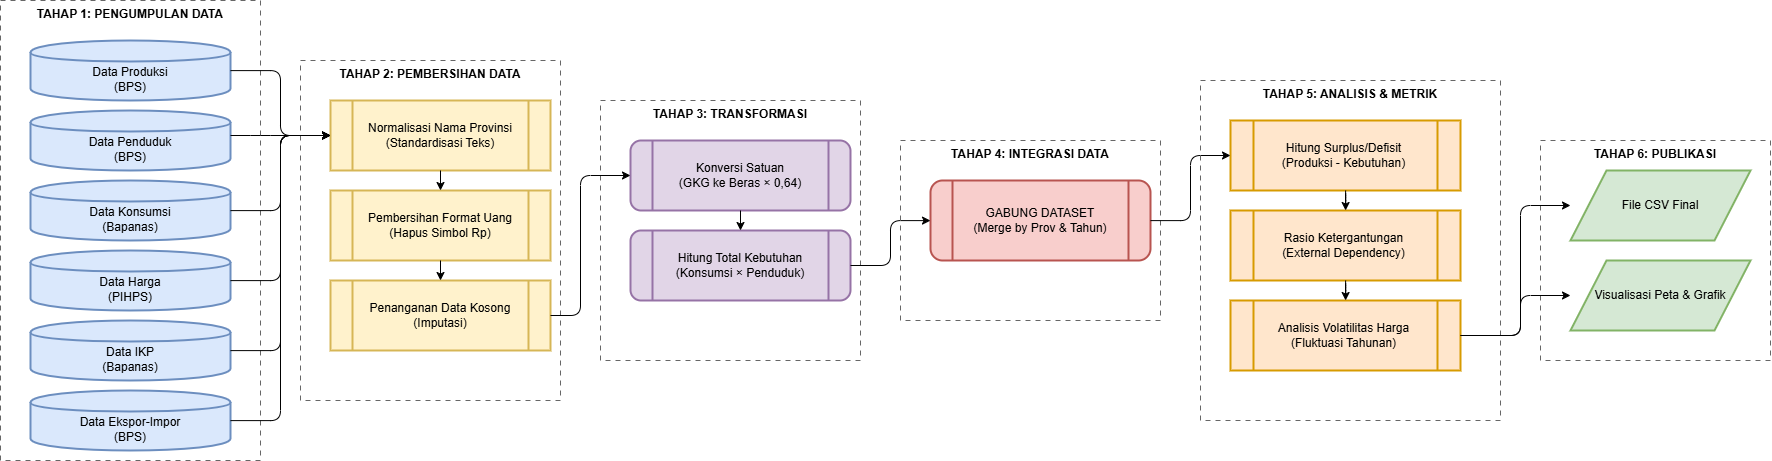

The diagram above was exported from draw.io. Its source (the exported page's mxGraphModel, read from the mxfile embedded in the PNG):
<mxGraphModel dx="1920" dy="1071" grid="1" gridSize="10" guides="1" tooltips="1" connect="1" arrows="1" fold="1" page="1" pageScale="1" pageWidth="1169" pageHeight="827" math="0" shadow="0">
  <root>
    <mxCell id="0" />
    <mxCell id="1" parent="0" />
    <mxCell id="7EwLvA4wO0pRDbRwC2SA-83" parent="1" style="shape=rectangle;whiteSpace=wrap;html=1;fillColor=#ffffff;strokeColor=#666666;dashed=1;dashPattern=5 5;strokeWidth=1;fontStyle=1;align=center;verticalAlign=top;" value="TAHAP 1: PENGUMPULAN DATA" vertex="1">
      <mxGeometry height="460" width="260" x="210" y="184" as="geometry" />
    </mxCell>
    <mxCell id="7EwLvA4wO0pRDbRwC2SA-84" parent="1" style="shape=rectangle;whiteSpace=wrap;html=1;fillColor=#ffffff;strokeColor=#666666;dashed=1;dashPattern=5 5;strokeWidth=1;fontStyle=1;align=center;verticalAlign=top;" value="TAHAP 2: PEMBERSIHAN DATA" vertex="1">
      <mxGeometry height="340" width="260" x="510" y="244" as="geometry" />
    </mxCell>
    <mxCell id="7EwLvA4wO0pRDbRwC2SA-85" parent="1" style="shape=rectangle;whiteSpace=wrap;html=1;fillColor=#ffffff;strokeColor=#666666;dashed=1;dashPattern=5 5;strokeWidth=1;fontStyle=1;align=center;verticalAlign=top;" value="TAHAP 3: TRANSFORMASI" vertex="1">
      <mxGeometry height="260" width="260" x="810" y="284" as="geometry" />
    </mxCell>
    <mxCell id="7EwLvA4wO0pRDbRwC2SA-86" parent="1" style="shape=rectangle;whiteSpace=wrap;html=1;fillColor=#ffffff;strokeColor=#666666;dashed=1;dashPattern=5 5;strokeWidth=1;fontStyle=1;align=center;verticalAlign=top;" value="TAHAP 4: INTEGRASI DATA" vertex="1">
      <mxGeometry height="180" width="260" x="1110" y="324" as="geometry" />
    </mxCell>
    <mxCell id="7EwLvA4wO0pRDbRwC2SA-87" parent="1" style="shape=rectangle;whiteSpace=wrap;html=1;fillColor=#ffffff;strokeColor=#666666;dashed=1;dashPattern=5 5;strokeWidth=1;fontStyle=1;align=center;verticalAlign=top;" value="TAHAP 5: ANALISIS &amp; METRIK" vertex="1">
      <mxGeometry height="340" width="300" x="1410" y="264" as="geometry" />
    </mxCell>
    <mxCell id="7EwLvA4wO0pRDbRwC2SA-88" parent="1" style="shape=rectangle;whiteSpace=wrap;html=1;fillColor=#ffffff;strokeColor=#666666;dashed=1;dashPattern=5 5;strokeWidth=1;fontStyle=1;align=center;verticalAlign=top;" value="TAHAP 6: PUBLIKASI" vertex="1">
      <mxGeometry height="220" width="230" x="1750" y="324" as="geometry" />
    </mxCell>
    <mxCell id="7EwLvA4wO0pRDbRwC2SA-89" parent="1" style="shape=cylinder;whiteSpace=wrap;html=1;boundedLbl=1;fillColor=#dae8fc;strokeColor=#6c8ebf;strokeWidth=2;align=center;verticalAlign=middle;" value="Data Produksi&#10;(BPS)" vertex="1">
      <mxGeometry height="60" width="200" x="240" y="224" as="geometry" />
    </mxCell>
    <mxCell id="7EwLvA4wO0pRDbRwC2SA-90" parent="1" style="shape=cylinder;whiteSpace=wrap;html=1;boundedLbl=1;fillColor=#dae8fc;strokeColor=#6c8ebf;strokeWidth=2;align=center;verticalAlign=middle;" value="Data Penduduk&#10;(BPS)" vertex="1">
      <mxGeometry height="60" width="200" x="240" y="294" as="geometry" />
    </mxCell>
    <mxCell id="7EwLvA4wO0pRDbRwC2SA-91" parent="1" style="shape=cylinder;whiteSpace=wrap;html=1;boundedLbl=1;fillColor=#dae8fc;strokeColor=#6c8ebf;strokeWidth=2;align=center;verticalAlign=middle;" value="Data Konsumsi&#10;(Bapanas)" vertex="1">
      <mxGeometry height="60" width="200" x="240" y="364" as="geometry" />
    </mxCell>
    <mxCell id="7EwLvA4wO0pRDbRwC2SA-92" parent="1" style="shape=cylinder;whiteSpace=wrap;html=1;boundedLbl=1;fillColor=#dae8fc;strokeColor=#6c8ebf;strokeWidth=2;align=center;verticalAlign=middle;" value="Data Harga&#10;(PIHPS)" vertex="1">
      <mxGeometry height="60" width="200" x="240" y="434" as="geometry" />
    </mxCell>
    <mxCell id="7EwLvA4wO0pRDbRwC2SA-93" parent="1" style="shape=cylinder;whiteSpace=wrap;html=1;boundedLbl=1;fillColor=#dae8fc;strokeColor=#6c8ebf;strokeWidth=2;align=center;verticalAlign=middle;" value="Data IKP&#10;(Bapanas)" vertex="1">
      <mxGeometry height="60" width="200" x="240" y="504" as="geometry" />
    </mxCell>
    <mxCell id="7EwLvA4wO0pRDbRwC2SA-94" parent="1" style="shape=cylinder;whiteSpace=wrap;html=1;boundedLbl=1;fillColor=#dae8fc;strokeColor=#6c8ebf;strokeWidth=2;align=center;verticalAlign=middle;" value="Data Ekspor-Impor&#10;(BPS)" vertex="1">
      <mxGeometry height="60" width="200" x="240" y="574" as="geometry" />
    </mxCell>
    <mxCell id="7EwLvA4wO0pRDbRwC2SA-95" parent="1" style="shape=process;whiteSpace=wrap;html=1;fillColor=#fff2cc;strokeColor=#d6b656;strokeWidth=2;align=center;verticalAlign=middle;" value="Normalisasi Nama Provinsi&#10;(Standardisasi Teks)" vertex="1">
      <mxGeometry height="70" width="220" x="540" y="284" as="geometry" />
    </mxCell>
    <mxCell id="7EwLvA4wO0pRDbRwC2SA-96" parent="1" style="shape=process;whiteSpace=wrap;html=1;fillColor=#fff2cc;strokeColor=#d6b656;strokeWidth=2;align=center;verticalAlign=middle;" value="Pembersihan Format Uang&#10;(Hapus Simbol Rp)" vertex="1">
      <mxGeometry height="70" width="220" x="540" y="374" as="geometry" />
    </mxCell>
    <mxCell id="7EwLvA4wO0pRDbRwC2SA-97" parent="1" style="shape=process;whiteSpace=wrap;html=1;fillColor=#fff2cc;strokeColor=#d6b656;strokeWidth=2;align=center;verticalAlign=middle;" value="Penanganan Data Kosong&#10;(Imputasi)" vertex="1">
      <mxGeometry height="70" width="220" x="540" y="464" as="geometry" />
    </mxCell>
    <mxCell id="7EwLvA4wO0pRDbRwC2SA-98" parent="1" style="shape=process;rounded=1;whiteSpace=wrap;html=1;fillColor=#e1d5e7;strokeColor=#9673a6;strokeWidth=2;align=center;verticalAlign=middle;" value="Konversi Satuan&#10;(GKG ke Beras × 0,64)" vertex="1">
      <mxGeometry height="70" width="220" x="840" y="324" as="geometry" />
    </mxCell>
    <mxCell id="7EwLvA4wO0pRDbRwC2SA-99" parent="1" style="shape=process;rounded=1;whiteSpace=wrap;html=1;fillColor=#e1d5e7;strokeColor=#9673a6;strokeWidth=2;align=center;verticalAlign=middle;" value="Hitung Total Kebutuhan&#10;(Konsumsi × Penduduk)" vertex="1">
      <mxGeometry height="70" width="220" x="840" y="414" as="geometry" />
    </mxCell>
    <mxCell id="7EwLvA4wO0pRDbRwC2SA-100" parent="1" style="shape=process;rounded=1;whiteSpace=wrap;html=1;fillColor=#f8cecc;strokeColor=#b85450;strokeWidth=2;align=center;verticalAlign=middle;" value="GABUNG DATASET&#10;(Merge by Prov &amp; Tahun)" vertex="1">
      <mxGeometry height="80" width="220" x="1140" y="364" as="geometry" />
    </mxCell>
    <mxCell id="7EwLvA4wO0pRDbRwC2SA-101" parent="1" style="shape=process;whiteSpace=wrap;html=1;fillColor=#ffe6cc;strokeColor=#d79b00;strokeWidth=2;align=center;verticalAlign=middle;" value="Hitung Surplus/Defisit&#10;(Produksi - Kebutuhan)" vertex="1">
      <mxGeometry height="70" width="230" x="1440" y="304" as="geometry" />
    </mxCell>
    <mxCell id="7EwLvA4wO0pRDbRwC2SA-102" parent="1" style="shape=process;whiteSpace=wrap;html=1;fillColor=#ffe6cc;strokeColor=#d79b00;strokeWidth=2;align=center;verticalAlign=middle;" value="Rasio Ketergantungan&#10;(External Dependency)" vertex="1">
      <mxGeometry height="70" width="230" x="1440" y="394" as="geometry" />
    </mxCell>
    <mxCell id="7EwLvA4wO0pRDbRwC2SA-103" parent="1" style="shape=process;whiteSpace=wrap;html=1;fillColor=#ffe6cc;strokeColor=#d79b00;strokeWidth=2;align=center;verticalAlign=middle;" value="Analisis Volatilitas Harga&#10;(Fluktuasi Tahunan)" vertex="1">
      <mxGeometry height="70" width="230" x="1440" y="484" as="geometry" />
    </mxCell>
    <mxCell id="7EwLvA4wO0pRDbRwC2SA-104" parent="1" style="shape=parallelogram;whiteSpace=wrap;html=1;fillColor=#d5e8d4;strokeColor=#82b366;strokeWidth=2;align=center;verticalAlign=middle;" value="File CSV Final" vertex="1">
      <mxGeometry height="70" width="180" x="1780" y="354" as="geometry" />
    </mxCell>
    <mxCell id="7EwLvA4wO0pRDbRwC2SA-105" parent="1" style="shape=parallelogram;whiteSpace=wrap;html=1;fillColor=#d5e8d4;strokeColor=#82b366;strokeWidth=2;align=center;verticalAlign=middle;" value="Visualisasi Peta &amp; Grafik" vertex="1">
      <mxGeometry height="70" width="180" x="1780" y="444" as="geometry" />
    </mxCell>
    <mxCell id="7EwLvA4wO0pRDbRwC2SA-106" edge="1" parent="1" source="7EwLvA4wO0pRDbRwC2SA-89" style="edgeStyle=orthogonalEdgeStyle;rounded=1;orthogonalLoop=1;jettySize=auto;html=1;" target="7EwLvA4wO0pRDbRwC2SA-95">
      <mxGeometry relative="1" as="geometry" />
    </mxCell>
    <mxCell id="7EwLvA4wO0pRDbRwC2SA-107" edge="1" parent="1" source="7EwLvA4wO0pRDbRwC2SA-90" style="edgeStyle=orthogonalEdgeStyle;rounded=1;orthogonalLoop=1;jettySize=auto;html=1;" target="7EwLvA4wO0pRDbRwC2SA-95">
      <mxGeometry relative="1" as="geometry">
        <Array as="points">
          <mxPoint x="470" y="319" />
          <mxPoint x="470" y="319" />
        </Array>
      </mxGeometry>
    </mxCell>
    <mxCell id="7EwLvA4wO0pRDbRwC2SA-108" edge="1" parent="1" source="7EwLvA4wO0pRDbRwC2SA-91" style="edgeStyle=orthogonalEdgeStyle;rounded=1;orthogonalLoop=1;jettySize=auto;html=1;" target="7EwLvA4wO0pRDbRwC2SA-95">
      <mxGeometry relative="1" as="geometry">
        <Array as="points">
          <mxPoint x="490" y="394" />
          <mxPoint x="490" y="319" />
        </Array>
      </mxGeometry>
    </mxCell>
    <mxCell id="7EwLvA4wO0pRDbRwC2SA-109" edge="1" parent="1" source="7EwLvA4wO0pRDbRwC2SA-92" style="edgeStyle=orthogonalEdgeStyle;rounded=1;orthogonalLoop=1;jettySize=auto;html=1;" target="7EwLvA4wO0pRDbRwC2SA-95">
      <mxGeometry relative="1" as="geometry">
        <Array as="points">
          <mxPoint x="490" y="464" />
          <mxPoint x="490" y="319" />
        </Array>
      </mxGeometry>
    </mxCell>
    <mxCell id="7EwLvA4wO0pRDbRwC2SA-110" edge="1" parent="1" source="7EwLvA4wO0pRDbRwC2SA-93" style="edgeStyle=orthogonalEdgeStyle;rounded=1;orthogonalLoop=1;jettySize=auto;html=1;" target="7EwLvA4wO0pRDbRwC2SA-95">
      <mxGeometry relative="1" as="geometry">
        <Array as="points">
          <mxPoint x="490" y="534" />
          <mxPoint x="490" y="319" />
        </Array>
      </mxGeometry>
    </mxCell>
    <mxCell id="7EwLvA4wO0pRDbRwC2SA-111" edge="1" parent="1" source="7EwLvA4wO0pRDbRwC2SA-94" style="edgeStyle=orthogonalEdgeStyle;rounded=1;orthogonalLoop=1;jettySize=auto;html=1;" target="7EwLvA4wO0pRDbRwC2SA-95">
      <mxGeometry relative="1" as="geometry">
        <Array as="points">
          <mxPoint x="490" y="604" />
          <mxPoint x="490" y="319" />
        </Array>
      </mxGeometry>
    </mxCell>
    <mxCell id="7EwLvA4wO0pRDbRwC2SA-112" edge="1" parent="1" source="7EwLvA4wO0pRDbRwC2SA-95" style="edgeStyle=orthogonalEdgeStyle;rounded=1;orthogonalLoop=1;jettySize=auto;html=1;" target="7EwLvA4wO0pRDbRwC2SA-96">
      <mxGeometry relative="1" as="geometry" />
    </mxCell>
    <mxCell id="7EwLvA4wO0pRDbRwC2SA-113" edge="1" parent="1" source="7EwLvA4wO0pRDbRwC2SA-96" style="edgeStyle=orthogonalEdgeStyle;rounded=1;orthogonalLoop=1;jettySize=auto;html=1;" target="7EwLvA4wO0pRDbRwC2SA-97">
      <mxGeometry relative="1" as="geometry" />
    </mxCell>
    <mxCell id="7EwLvA4wO0pRDbRwC2SA-114" edge="1" parent="1" source="7EwLvA4wO0pRDbRwC2SA-97" style="edgeStyle=orthogonalEdgeStyle;rounded=1;orthogonalLoop=1;jettySize=auto;html=1;" target="7EwLvA4wO0pRDbRwC2SA-98">
      <mxGeometry relative="1" as="geometry">
        <Array as="points">
          <mxPoint x="790" y="499" />
          <mxPoint x="790" y="359" />
        </Array>
      </mxGeometry>
    </mxCell>
    <mxCell id="7EwLvA4wO0pRDbRwC2SA-115" edge="1" parent="1" source="7EwLvA4wO0pRDbRwC2SA-98" style="edgeStyle=orthogonalEdgeStyle;rounded=1;orthogonalLoop=1;jettySize=auto;html=1;" target="7EwLvA4wO0pRDbRwC2SA-99">
      <mxGeometry relative="1" as="geometry" />
    </mxCell>
    <mxCell id="7EwLvA4wO0pRDbRwC2SA-116" edge="1" parent="1" source="7EwLvA4wO0pRDbRwC2SA-99" style="edgeStyle=orthogonalEdgeStyle;rounded=1;orthogonalLoop=1;jettySize=auto;html=1;" target="7EwLvA4wO0pRDbRwC2SA-100">
      <mxGeometry relative="1" as="geometry" />
    </mxCell>
    <mxCell id="7EwLvA4wO0pRDbRwC2SA-117" edge="1" parent="1" source="7EwLvA4wO0pRDbRwC2SA-100" style="edgeStyle=orthogonalEdgeStyle;rounded=1;orthogonalLoop=1;jettySize=auto;html=1;" target="7EwLvA4wO0pRDbRwC2SA-101">
      <mxGeometry relative="1" as="geometry" />
    </mxCell>
    <mxCell id="7EwLvA4wO0pRDbRwC2SA-118" edge="1" parent="1" source="7EwLvA4wO0pRDbRwC2SA-101" style="edgeStyle=orthogonalEdgeStyle;rounded=1;orthogonalLoop=1;jettySize=auto;html=1;" target="7EwLvA4wO0pRDbRwC2SA-102">
      <mxGeometry relative="1" as="geometry" />
    </mxCell>
    <mxCell id="7EwLvA4wO0pRDbRwC2SA-119" edge="1" parent="1" source="7EwLvA4wO0pRDbRwC2SA-102" style="edgeStyle=orthogonalEdgeStyle;rounded=1;orthogonalLoop=1;jettySize=auto;html=1;" target="7EwLvA4wO0pRDbRwC2SA-103">
      <mxGeometry relative="1" as="geometry" />
    </mxCell>
    <mxCell id="7EwLvA4wO0pRDbRwC2SA-120" edge="1" parent="1" source="7EwLvA4wO0pRDbRwC2SA-103" style="edgeStyle=orthogonalEdgeStyle;rounded=1;orthogonalLoop=1;jettySize=auto;html=1;" target="7EwLvA4wO0pRDbRwC2SA-104">
      <mxGeometry relative="1" as="geometry">
        <Array as="points">
          <mxPoint x="1730" y="519" />
          <mxPoint x="1730" y="389" />
        </Array>
      </mxGeometry>
    </mxCell>
    <mxCell id="7EwLvA4wO0pRDbRwC2SA-121" edge="1" parent="1" source="7EwLvA4wO0pRDbRwC2SA-103" style="edgeStyle=orthogonalEdgeStyle;rounded=1;orthogonalLoop=1;jettySize=auto;html=1;" target="7EwLvA4wO0pRDbRwC2SA-105">
      <mxGeometry relative="1" as="geometry">
        <Array as="points">
          <mxPoint x="1730" y="519" />
          <mxPoint x="1730" y="479" />
        </Array>
      </mxGeometry>
    </mxCell>
  </root>
</mxGraphModel>